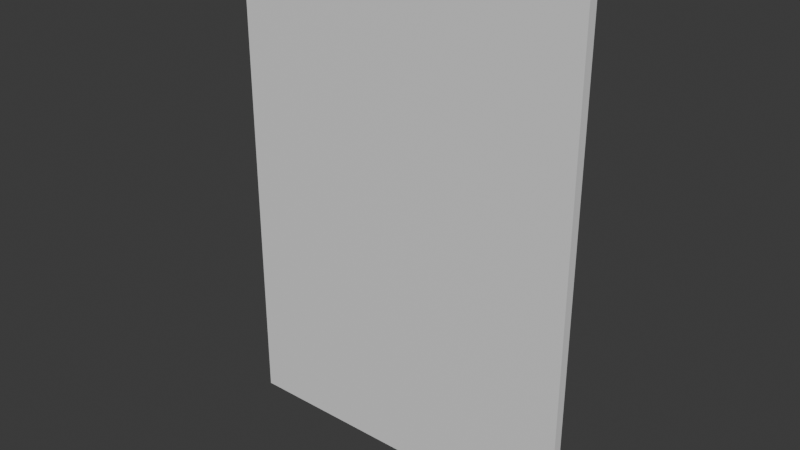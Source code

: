 # Source: generic_card.blend  (saved by Blender 4.0.36; exported with 4.5.12 LTS)
import bpy
from mathutils import Matrix  # noqa: F401  (used for matrix-valued properties, if any)

bpy.ops.wm.read_factory_settings(use_empty=True)
scene = bpy.context.scene
scene.name = 'Scene'

# ---- collections
col_collection = bpy.data.collections.new('Collection'); scene.collection.children.link(col_collection)

# ---- materials (node trees are filled in below, after node groups)
mat_front = bpy.data.materials.new('front')
mat_front.alpha_threshold = 0.0
mat_front.roughness = 0.5
mat_front.line_color = (0.0, 0.0, 0.0, 1.0)
mat_back = bpy.data.materials.new('back')
mat_edge = bpy.data.materials.new('edge')

# ---- material node trees
mat_front.use_nodes = True; mat_front.node_tree.nodes.clear()
_N = mat_front.node_tree.nodes; _L = mat_front.node_tree.links
n0 = _N.new('ShaderNodeOutputMaterial'); n0.name = 'Material Output'; n0.location = (300, 300)
n1 = _N.new('ShaderNodeBsdfPrincipled'); n1.name = 'Principled BSDF'; n1.location = (10, 300)
n1.inputs[3].default_value = 1.45
_L.new(n1.outputs[0], n0.inputs[0])
n0.is_active_output = True
mat_back.use_nodes = True; mat_back.node_tree.nodes.clear()
_N = mat_back.node_tree.nodes; _L = mat_back.node_tree.links
n0 = _N.new('ShaderNodeBsdfPrincipled'); n0.name = 'Principled BSDF'; n0.location = (10, 300)
n0.inputs[3].default_value = 1.45
n1 = _N.new('ShaderNodeOutputMaterial'); n1.name = 'Material Output'; n1.location = (300, 300)
_L.new(n0.outputs[0], n1.inputs[0])
n1.is_active_output = True
mat_edge.use_nodes = True; mat_edge.node_tree.nodes.clear()
_N = mat_edge.node_tree.nodes; _L = mat_edge.node_tree.links
n0 = _N.new('ShaderNodeBsdfPrincipled'); n0.name = 'Principled BSDF'; n0.location = (10, 300)
n0.inputs[3].default_value = 1.45
n1 = _N.new('ShaderNodeOutputMaterial'); n1.name = 'Material Output'; n1.location = (300, 300)
_L.new(n0.outputs[0], n1.inputs[0])
n1.is_active_output = True

# ---- world
world_world = bpy.data.worlds.new('World'); scene.world = world_world
world_world.use_nodes = True; world_world.node_tree.nodes.clear()
_N = world_world.node_tree.nodes; _L = world_world.node_tree.links
n0 = _N.new('ShaderNodeOutputWorld'); n0.name = 'World Output'; n0.location = (300, 300)
n1 = _N.new('ShaderNodeBackground'); n1.name = 'Background'; n1.location = (10, 300)
n1.inputs[0].default_value = (0.05088, 0.05088, 0.05088, 1.0)
_L.new(n1.outputs[0], n0.inputs[0])
n0.is_active_output = True
world_world.color = (0.05088, 0.05088, 0.05088)
world_world.use_sun_shadow = False
world_world.sun_shadow_jitter_overblur = 0.0

# ---- meshes
me_cube = bpy.data.meshes.new('Cube')
me_cube.from_pydata([(1.0, 1.0, 1.0), (1.0, 1.0, -1.0), (1.0, -1.0, 1.0), (1.0, -1.0, -1.0), (-1.0, 1.0, 1.0), (-1.0, 1.0, -1.0), (-1.0, -1.0, 1.0), (-1.0, -1.0, -1.0)], [], [(0, 4, 6, 2), (3, 2, 6, 7), (7, 6, 4, 5), (5, 1, 3, 7), (1, 0, 2, 3), (5, 4, 0, 1)])
me_cube.polygons.foreach_set('material_index', [2, 0, 2, 2, 2, 1])
_uv = me_cube.uv_layers.new(name='UVMap')
_uv.uv.foreach_set('vector', [0.5, 0.5, 0.0, 0.5, 0.0, 0.0, 0.5, 0.0, 0.0, 1.0, 0.0, 0.0, 1.0, 0.0, 1.0, 1.0, 0.0, 1.0, 0.0, 0.5, 0.5, 0.5, 0.5, 1.0, 1.0, -1.391e-08, 1.0, 0.5, 0.5, 0.5, 0.5, 7.947e-09, 1.0, 1.0, 0.5, 1.0, 0.5, 0.5, 1.0, 0.5, 5.96e-08, 1.0, -2.98e-08, 0.0, 1.0, 0.0, 1.0, 1.0])
me_cube.materials.append(mat_front)
me_cube.materials.append(mat_back)
me_cube.materials.append(mat_edge)
me_cube.use_mirror_vertex_groups = False
me_cube.update()

# ---- objects
ob_card = bpy.data.objects.new('Card', me_cube)

# ---- transforms, parenting, visibility, modifiers, constraints
ob_card.location = (0.0, 0.0, 0.0)
ob_card.scale = (0.063, 0.0017, 0.088)
ob_card.lock_rotations_4d = False
ob_card.empty_display_type = 'ARROWS'
ob_card.lineart.crease_threshold = 0.0

# ---- collection membership
col_collection.objects.link(ob_card)

# ---- scene / render settings (as saved in the file)
scene.frame_start = 1; scene.frame_end = 250; scene.frame_set(1)
scene.render.engine = 'CYCLES'
scene.cycles.sampling_pattern = 'TABULATED_SOBOL'
bpy.context.view_layer.update()

# ---- added for rendering (the .blend has no active camera and no usable light): camera, sun
cam_auto = bpy.data.cameras.new('AutoCamera')
cam_auto.lens = 50.0
cam_auto.sensor_width = 36.0
cam_auto.clip_end = 1000.0
ob_auto_camera = bpy.data.objects.new('AutoCamera', cam_auto)
scene.collection.objects.link(ob_auto_camera)
ob_auto_camera.location = (0.200293, -0.240351, 0.160234)
ob_auto_camera.rotation_euler = (1.09748, -7.21219e-08, 0.694738)
scene.camera = ob_auto_camera
light_auto_sun = bpy.data.lights.new('AutoSun', 'SUN')
light_auto_sun.energy = 3.0
light_auto_sun.angle = 0.0523599
ob_auto_sun = bpy.data.objects.new('AutoSun', light_auto_sun)
scene.collection.objects.link(ob_auto_sun)
ob_auto_sun.rotation_euler = (0.872665, 0.174533, 0.523599)
bpy.context.view_layer.update()
